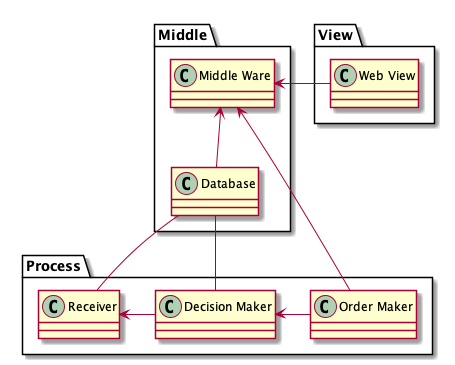

The diagram above was rendered by PlantUML. Its source (embedded in the PNG):
@startuml

package View {
    class "Web View" as webview
}

package Middle {
    class "Database" as database 
    class "Middle Ware" as middleware
}

package Process {
    class "Receiver" as receiver
    class "Decision Maker" as decisionmaker 
    class "Order Maker" as ordermaker
}

receiver <- decisionmaker
decisionmaker <- ordermaker
receiver -up- database
decisionmaker -up- database 
webview -right-> middleware
database -up-> middleware
ordermaker -up-> middleware

@enduml